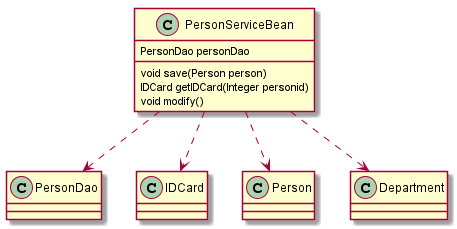

The diagram above was rendered by PlantUML. Its source (embedded in the PNG):
@startuml

class PersonServiceBean{
    PersonDao personDao
    void save(Person person)
    IDCard getIDCard(Integer personid)
    void modify()          
}
class PersonDao
class IDCard
class Person
class Department

PersonServiceBean..>PersonDao
PersonServiceBean..>IDCard
PersonServiceBean..>Person
PersonServiceBean..>Department

@enduml